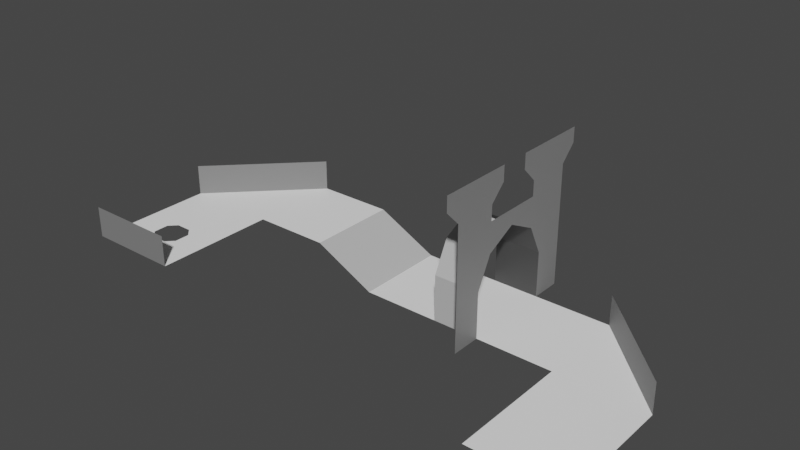 # Source: level_00.blend  (saved by Blender 3.1.7; exported with 4.5.12 LTS)
import bpy
from mathutils import Matrix  # noqa: F401  (used for matrix-valued properties, if any)

bpy.ops.wm.read_factory_settings(use_empty=True)
scene = bpy.context.scene
scene.name = 'Scene'

# ---- collections
col_collection = bpy.data.collections.new('Collection'); scene.collection.children.link(col_collection)

# ---- materials (node trees are filled in below, after node groups)
mat_m0 = bpy.data.materials.new('M0')
mat_m0.use_transparent_shadow = False
mat_m1 = bpy.data.materials.new('M1')
mat_m1.use_transparent_shadow = False
mat_m2 = bpy.data.materials.new('M2')
mat_m2.use_transparent_shadow = False
mat_m3 = bpy.data.materials.new('M3')
mat_m3.use_transparent_shadow = False
mat_m4 = bpy.data.materials.new('M4')
mat_m4.use_transparent_shadow = False

# ---- material node trees
mat_m0.use_nodes = True; mat_m0.node_tree.nodes.clear()
_N = mat_m0.node_tree.nodes; _L = mat_m0.node_tree.links
n0 = _N.new('ShaderNodeBsdfPrincipled'); n0.name = 'Principled BSDF'; n0.location = (10, 300)
n0.distribution = 'GGX'
n0.subsurface_method = 'RANDOM_WALK_SKIN'
n0.inputs[0].default_value = (0.0, 0.0, 0.0, 1.0)
n0.inputs[3].default_value = 1.45
n0.inputs[27].default_value = (0.0, 0.0, 0.0, 1.0)
n0.inputs[28].default_value = 1.0
n1 = _N.new('ShaderNodeOutputMaterial'); n1.name = 'Material Output'; n1.location = (300, 300)
_L.new(n0.outputs[0], n1.inputs[0])
n1.is_active_output = True
mat_m1.use_nodes = True; mat_m1.node_tree.nodes.clear()
_N = mat_m1.node_tree.nodes; _L = mat_m1.node_tree.links
n0 = _N.new('ShaderNodeBsdfPrincipled'); n0.name = 'Principled BSDF'; n0.location = (10, 300)
n0.distribution = 'GGX'
n0.subsurface_method = 'RANDOM_WALK_SKIN'
n0.inputs[0].default_value = (0.05127, 0.05127, 0.05127, 1.0)
n0.inputs[3].default_value = 1.45
n0.inputs[27].default_value = (0.0, 0.0, 0.0, 1.0)
n0.inputs[28].default_value = 1.0
n1 = _N.new('ShaderNodeOutputMaterial'); n1.name = 'Material Output'; n1.location = (300, 300)
_L.new(n0.outputs[0], n1.inputs[0])
n1.is_active_output = True
mat_m2.use_nodes = True; mat_m2.node_tree.nodes.clear()
_N = mat_m2.node_tree.nodes; _L = mat_m2.node_tree.links
n0 = _N.new('ShaderNodeBsdfPrincipled'); n0.name = 'Principled BSDF'; n0.location = (10, 300)
n0.distribution = 'GGX'
n0.subsurface_method = 'RANDOM_WALK_SKIN'
n0.inputs[0].default_value = (0.2159, 0.2159, 0.2159, 1.0)
n0.inputs[3].default_value = 1.45
n0.inputs[27].default_value = (0.0, 0.0, 0.0, 1.0)
n0.inputs[28].default_value = 1.0
n1 = _N.new('ShaderNodeOutputMaterial'); n1.name = 'Material Output'; n1.location = (300, 300)
_L.new(n0.outputs[0], n1.inputs[0])
n1.is_active_output = True
mat_m3.use_nodes = True; mat_m3.node_tree.nodes.clear()
_N = mat_m3.node_tree.nodes; _L = mat_m3.node_tree.links
n0 = _N.new('ShaderNodeBsdfPrincipled'); n0.name = 'Principled BSDF'; n0.location = (10, 300)
n0.distribution = 'GGX'
n0.subsurface_method = 'RANDOM_WALK_SKIN'
n0.inputs[0].default_value = (0.5271, 0.5271, 0.5271, 1.0)
n0.inputs[3].default_value = 1.45
n0.inputs[27].default_value = (0.0, 0.0, 0.0, 1.0)
n0.inputs[28].default_value = 1.0
n1 = _N.new('ShaderNodeOutputMaterial'); n1.name = 'Material Output'; n1.location = (300, 300)
_L.new(n0.outputs[0], n1.inputs[0])
n1.is_active_output = True
mat_m4.use_nodes = True; mat_m4.node_tree.nodes.clear()
_N = mat_m4.node_tree.nodes; _L = mat_m4.node_tree.links
n0 = _N.new('ShaderNodeBsdfPrincipled'); n0.name = 'Principled BSDF'; n0.location = (10, 300)
n0.distribution = 'GGX'
n0.subsurface_method = 'RANDOM_WALK_SKIN'
n0.inputs[0].default_value = (1.0, 1.0, 1.0, 1.0)
n0.inputs[3].default_value = 1.45
n0.inputs[27].default_value = (0.0, 0.0, 0.0, 1.0)
n0.inputs[28].default_value = 1.0
n1 = _N.new('ShaderNodeOutputMaterial'); n1.name = 'Material Output'; n1.location = (300, 300)
_L.new(n0.outputs[0], n1.inputs[0])
n1.is_active_output = True

# ---- world
world_world = bpy.data.worlds.new('World'); scene.world = world_world
world_world.use_nodes = True; world_world.node_tree.nodes.clear()
_N = world_world.node_tree.nodes; _L = world_world.node_tree.links
n0 = _N.new('ShaderNodeOutputWorld'); n0.name = 'World Output'; n0.location = (300, 300)
n1 = _N.new('ShaderNodeBackground'); n1.name = 'Background'; n1.location = (10, 300)
n1.inputs[0].default_value = (0.05088, 0.05088, 0.05088, 1.0)
_L.new(n1.outputs[0], n0.inputs[0])
n0.is_active_output = True
world_world.color = (0.05088, 0.05088, 0.05088)
world_world.use_sun_shadow = False
world_world.sun_shadow_jitter_overblur = 0.0

# ---- meshes
me_plane_001 = bpy.data.meshes.new('Plane.001')
me_plane_001.from_pydata([(-16.0, 4.0, 2.0), (-10.0, 10.0, 2.0), (-16.0, 4.0, 4.0), (-10.0, 10.0, 4.0), (12.0, -4.0, 0.0), (18.0, -4.0, 0.0), (7.0, 4.0, 0.0), (12.0, 10.0, 0.0), (-1.0, 10.0, 0.0), (-1.0, 4.0, 0.0), (18.0, 4.0, 0.0), (12.0, 10.0, 2.0), (-5.0, 10.0, 2.0), (-5.0, 4.0, 2.0), (-10.0, 4.0, 2.0), (-10.0, 0.0, 2.0), (4.0, 4.0, 0.0), (4.0, 10.0, 0.0), (7.0, 10.0, 0.0), (7.0, 4.0, 3.0), (4.0, 4.0, 3.0), (4.0, 10.0, 3.0), (7.0, 10.0, 3.0), (7.0, 5.0, 5.0), (4.0, 5.0, 5.0), (4.0, 9.0, 5.0), (7.0, 9.0, 5.0), (7.0, 7.0, 6.0), (4.0, 7.0, 6.0), (-16.0, 0.0, 2.0), (12.0, 4.0, 0.0), (7.0, 2.0, 0.0), (7.0, 12.0, 7.0), (7.0, 12.0, 0.0), (7.0, 12.0, 3.0), (7.0, 9.0, 7.0), (7.0, 5.0, 7.0), (7.0, 12.0, 8.0), (7.0, 9.0, 8.0), (7.0, 13.0, 9.0), (7.0, 8.0, 9.0), (7.0, 8.0, 10.0), (7.0, 13.0, 10.0), (7.0, 1.0, 9.0), (7.0, 6.0, 9.0), (7.0, 2.0, 8.0), (7.0, 5.0, 8.0), (7.0, 1.0, 10.0), (7.0, 6.0, 10.0), (18.0, 4.0, 2.0), (-16.0, -4.0, 2.0), (-10.0, -4.0, 2.0), (-16.0, -4.0, 4.0), (-10.0, -4.0, 4.0), (-13.5, 0.0, 2.0), (-14.0, -0.5, 2.0), (-12.5, 0.0, 2.0), (-12.0, -0.5, 2.0), (-14.0, -1.5, 2.0), (-13.5, -2.0, 2.0), (-12.0, -1.5, 2.0), (-12.5, -2.0, 2.0)], [(17, 8), (9, 16), (6, 30), (7, 18), (14, 13)], [(0, 1, 3, 2), (8, 9, 10, 7), (9, 8, 12, 13), (17, 18, 22, 21), (6, 16, 20, 19), (21, 22, 26, 25), (19, 20, 24, 23), (25, 26, 27, 28), (23, 24, 28, 27), (18, 33, 34, 32, 37, 39, 42, 41, 40, 38, 35, 36, 46, 44, 48, 47, 43, 45, 31, 6, 19, 23, 27, 26, 22), (7, 10, 49, 11), (51, 50, 52, 53), (0, 13, 12, 1), (61, 60, 57, 56, 15, 51, 50, 29, 54, 55, 58, 59), (15, 14, 0, 29), (4, 5, 10, 30)])
me_plane_001.polygons.foreach_set('material_index', [2, 4, 3, 1, 3, 1, 3, 1, 3, 2, 2, 2, 4, 4, 4, 4])
_uv = me_plane_001.uv_layers.new(name='UVMap')
_uv.uv.foreach_set('vector', [0.0, 0.0, 0.0, 1.0, 0.0, 1.0, 0.0, 0.0, 0.5, 1.0, 0.25, 1.0, 1.0, 0.75, 0.9375, 1.0, 0.25, 1.0, 0.5, 1.0, 0.5, 1.0, 0.25, 1.0, 0.75, 1.0, 0.875, 1.0, 0.875, 1.0, 0.75, 1.0, 0.0, 1.0, 0.125, 1.0, 0.125, 1.0, 0.0, 1.0, 0.75, 1.0, 0.875, 1.0, 0.875, 1.0, 0.75, 1.0, 0.0, 1.0, 0.125, 1.0, 0.125, 1.0, 0.0, 1.0, 0.75, 1.0, 0.875, 1.0, 0.875, 1.0, 0.75, 1.0, 0.0, 1.0, 0.125, 1.0, 0.125, 1.0, 0.0, 1.0, 0.875, 1.0, 0.0, 0.0, 0.0, 0.0, 0.0, 0.0, 0.0, 0.0, 0.0, 0.0, 0.0, 0.0, 0.0, 0.0, 0.0, 0.0, 0.0, 0.0, 0.0, 0.0, 0.0, 0.0, 0.0, 0.0, 0.0, 0.0, 0.0, 0.0, 0.0, 0.0, 0.0, 0.0, 0.0, 0.0, 0.0, 0.0, 0.0, 1.0, 0.0, 1.0, 0.0, 1.0, 0.0, 1.0, 0.875, 1.0, 0.875, 1.0, 0.9375, 1.0, 1.0, 0.75, 1.0, 0.75, 0.9375, 1.0, 0.0, 0.0, 0.0, 0.0, 0.0, 0.0, 0.0, 0.0, 0.0, 0.0, 0.25, 1.0, 0.5, 1.0, 0.0, 1.0, 0.0, 0.0, 0.0, 0.0, 0.0, 0.0, 0.0, 0.0, 0.0, 0.0, 0.0, 0.0, 0.0, 0.0, 0.0, 0.0, 0.0, 0.0, 0.0, 0.0, 0.0, 0.0, 0.0, 0.0, 0.0, 0.0, 0.0, 0.0, 0.0, 0.0, 0.0, 0.0, 0.0, 0.0, 0.0, 0.0, 0.0, 0.0, 0.0, 0.0])
me_plane_001.materials.append(mat_m0)
me_plane_001.materials.append(mat_m1)
me_plane_001.materials.append(mat_m2)
me_plane_001.materials.append(mat_m3)
me_plane_001.materials.append(mat_m4)
me_plane_001.use_remesh_fix_poles = True
me_plane_001.use_remesh_preserve_attributes = False
me_plane_001.update()

# ---- objects
ob_level = bpy.data.objects.new('Level', me_plane_001)

# ---- transforms, parenting, visibility, modifiers, constraints
ob_level.location = (0.0, -3.0, 0.0)
_m = ob_level.modifiers.new('Triangulate', 'TRIANGULATE')
_m.quad_method = 'BEAUTY'

# ---- collection membership
col_collection.objects.link(ob_level)

# ---- scene / render settings (as saved in the file)
scene.frame_start = 1; scene.frame_end = 250; scene.frame_set(1)
scene.render.engine = 'BLENDER_EEVEE_NEXT'
scene.cycles.sampling_pattern = 'TABULATED_SOBOL'
scene.cycles.use_light_tree = False
scene.view_settings.view_transform = 'Filmic'
bpy.context.view_layer.update()

# ---- added for rendering (the .blend has no active camera and no usable light): camera, sun
cam_auto = bpy.data.cameras.new('AutoCamera')
cam_auto.lens = 50.0
cam_auto.sensor_width = 36.0
cam_auto.clip_end = 1000.0
ob_auto_camera = bpy.data.objects.new('AutoCamera', cam_auto)
scene.collection.objects.link(ob_auto_camera)
ob_auto_camera.location = (37.3673, -42.1408, 34.0939)
ob_auto_camera.rotation_euler = (1.09748, -7.21219e-08, 0.694738)
scene.camera = ob_auto_camera
light_auto_sun = bpy.data.lights.new('AutoSun', 'SUN')
light_auto_sun.energy = 3.0
light_auto_sun.angle = 0.0523599
ob_auto_sun = bpy.data.objects.new('AutoSun', light_auto_sun)
scene.collection.objects.link(ob_auto_sun)
ob_auto_sun.rotation_euler = (0.872665, 0.174533, 0.523599)
bpy.context.view_layer.update()
